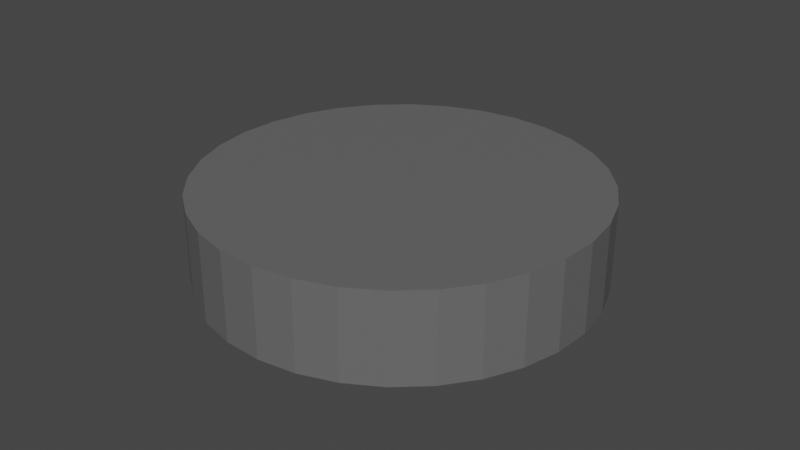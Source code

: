 # Source: d10_armadura_plataforma4.blend  (saved by Blender 3.4.6; exported with 4.5.12 LTS)
import bpy
from mathutils import Matrix  # noqa: F401  (used for matrix-valued properties, if any)

bpy.ops.wm.read_factory_settings(use_empty=True)
scene = bpy.context.scene
scene.name = 'Scene'

# ---- collections
col_terreno_caverna = bpy.data.collections.new('terreno caverna'); scene.collection.children.link(col_terreno_caverna)

# ---- materials (node trees are filled in below, after node groups)
mat_caverna = bpy.data.materials.new('caverna')
mat_caverna.use_transparent_shadow = False

# ---- material node trees
mat_caverna.use_nodes = True; mat_caverna.node_tree.nodes.clear()
_N = mat_caverna.node_tree.nodes; _L = mat_caverna.node_tree.links
n0 = _N.new('ShaderNodeBsdfPrincipled'); n0.name = 'Principled BSDF'; n0.location = (10, 300)
n0.distribution = 'GGX'
n0.subsurface_method = 'RANDOM_WALK_SKIN'
n0.inputs[0].default_value = (0.1329, 0.1329, 0.1329, 1.0)
n0.inputs[3].default_value = 1.45
n0.inputs[27].default_value = (0.0, 0.0, 0.0, 1.0)
n0.inputs[28].default_value = 1.0
n1 = _N.new('ShaderNodeOutputMaterial'); n1.name = 'Material Output'; n1.location = (300, 300)
_L.new(n0.outputs[0], n1.inputs[0])
n1.is_active_output = True

# ---- world
world_world = bpy.data.worlds.new('World'); scene.world = world_world
world_world.use_nodes = True; world_world.node_tree.nodes.clear()
_N = world_world.node_tree.nodes; _L = world_world.node_tree.links
n0 = _N.new('ShaderNodeOutputWorld'); n0.name = 'World Output'; n0.location = (300, 300)
n1 = _N.new('ShaderNodeBackground'); n1.name = 'Background'; n1.location = (10, 300)
n1.inputs[0].default_value = (0.05088, 0.05088, 0.05088, 1.0)
_L.new(n1.outputs[0], n0.inputs[0])
n0.is_active_output = True
world_world.color = (0.05088, 0.05088, 0.05088)
world_world.use_sun_shadow = False
world_world.sun_shadow_jitter_overblur = 0.0

# ---- meshes
me_cylinder_045 = bpy.data.meshes.new('Cylinder.045')
me_cylinder_045.from_pydata([(0.0, 4.752, -1.07), (0.0, 4.752, 1.07), (0.9272, 4.661, -1.07), (0.9272, 4.661, 1.07), (1.819, 4.391, -1.07), (1.819, 4.391, 1.07), (2.64, 3.951, -1.07), (2.64, 3.951, 1.07), (3.36, 3.36, -1.07), (3.36, 3.36, 1.07), (3.951, 2.64, -1.07), (3.951, 2.64, 1.07), (4.391, 1.819, -1.07), (4.391, 1.819, 1.07), (4.661, 0.9272, -1.07), (4.661, 0.9272, 1.07), (4.752, 6.561e-08, -1.07), (4.752, 6.561e-08, 1.07), (4.661, -0.9272, -1.07), (4.661, -0.9272, 1.07), (4.391, -1.819, -1.07), (4.391, -1.819, 1.07), (3.951, -2.64, -1.07), (3.951, -2.64, 1.07), (3.36, -3.36, -1.07), (3.36, -3.36, 1.07), (2.64, -3.951, -1.07), (2.64, -3.951, 1.07), (1.819, -4.391, -1.07), (1.819, -4.391, 1.07), (0.9272, -4.661, -1.07), (0.9272, -4.661, 1.07), (0.0, -4.752, -1.07), (0.0, -4.752, 1.07), (-0.9272, -4.661, -1.07), (-0.9272, -4.661, 1.07), (-1.819, -4.391, -1.07), (-1.819, -4.391, 1.07), (-2.64, -3.951, -1.07), (-2.64, -3.951, 1.07), (-3.36, -3.36, -1.07), (-3.36, -3.36, 1.07), (-3.951, -2.64, -1.07), (-3.951, -2.64, 1.07), (-4.391, -1.819, -1.07), (-4.391, -1.819, 1.07), (-4.661, -0.9272, -1.07), (-4.661, -0.9272, 1.07), (-4.752, 6.561e-08, -1.07), (-4.752, 6.561e-08, 1.07), (-4.661, 0.9272, -1.07), (-4.661, 0.9272, 1.07), (-4.391, 1.819, -1.07), (-4.391, 1.819, 1.07), (-3.951, 2.64, -1.07), (-3.951, 2.64, 1.07), (-3.36, 3.36, -1.07), (-3.36, 3.36, 1.07), (-2.64, 3.951, -1.07), (-2.64, 3.951, 1.07), (-1.819, 4.391, -1.07), (-1.819, 4.391, 1.07), (-0.9272, 4.661, -1.07), (-0.9272, 4.661, 1.07)], [], [(0, 1, 3, 2), (2, 3, 5, 4), (4, 5, 7, 6), (6, 7, 9, 8), (8, 9, 11, 10), (10, 11, 13, 12), (12, 13, 15, 14), (14, 15, 17, 16), (16, 17, 19, 18), (18, 19, 21, 20), (20, 21, 23, 22), (22, 23, 25, 24), (24, 25, 27, 26), (26, 27, 29, 28), (28, 29, 31, 30), (30, 31, 33, 32), (32, 33, 35, 34), (34, 35, 37, 36), (36, 37, 39, 38), (38, 39, 41, 40), (40, 41, 43, 42), (42, 43, 45, 44), (44, 45, 47, 46), (46, 47, 49, 48), (48, 49, 51, 50), (50, 51, 53, 52), (52, 53, 55, 54), (54, 55, 57, 56), (56, 57, 59, 58), (58, 59, 61, 60), (3, 1, 63, 61, 59, 57, 55, 53, 51, 49, 47, 45, 43, 41, 39, 37, 35, 33, 31, 29, 27, 25, 23, 21, 19, 17, 15, 13, 11, 9, 7, 5), (60, 61, 63, 62), (62, 63, 1, 0), (0, 2, 4, 6, 8, 10, 12, 14, 16, 18, 20, 22, 24, 26, 28, 30, 32, 34, 36, 38, 40, 42, 44, 46, 48, 50, 52, 54, 56, 58, 60, 62)])
_uv = me_cylinder_045.uv_layers.new(name='UVMap')
_uv.uv.foreach_set('vector', [1.0, 0.5, 1.0, 1.0, 0.9688, 1.0, 0.9688, 0.5, 0.9688, 0.5, 0.9688, 1.0, 0.9375, 1.0, 0.9375, 0.5, 0.9375, 0.5, 0.9375, 1.0, 0.9062, 1.0, 0.9062, 0.5, 0.9062, 0.5, 0.9062, 1.0, 0.875, 1.0, 0.875, 0.5, 0.875, 0.5, 0.875, 1.0, 0.8438, 1.0, 0.8438, 0.5, 0.8438, 0.5, 0.8438, 1.0, 0.8125, 1.0, 0.8125, 0.5, 0.8125, 0.5, 0.8125, 1.0, 0.7812, 1.0, 0.7812, 0.5, 0.7812, 0.5, 0.7812, 1.0, 0.75, 1.0, 0.75, 0.5, 0.75, 0.5, 0.75, 1.0, 0.7188, 1.0, 0.7188, 0.5, 0.7188, 0.5, 0.7188, 1.0, 0.6875, 1.0, 0.6875, 0.5, 0.6875, 0.5, 0.6875, 1.0, 0.6562, 1.0, 0.6562, 0.5, 0.6562, 0.5, 0.6562, 1.0, 0.625, 1.0, 0.625, 0.5, 0.625, 0.5, 0.625, 1.0, 0.5938, 1.0, 0.5938, 0.5, 0.5938, 0.5, 0.5938, 1.0, 0.5625, 1.0, 0.5625, 0.5, 0.5625, 0.5, 0.5625, 1.0, 0.5312, 1.0, 0.5312, 0.5, 0.5312, 0.5, 0.5312, 1.0, 0.5, 1.0, 0.5, 0.5, 0.5, 0.5, 0.5, 1.0, 0.4688, 1.0, 0.4688, 0.5, 0.4688, 0.5, 0.4688, 1.0, 0.4375, 1.0, 0.4375, 0.5, 0.4375, 0.5, 0.4375, 1.0, 0.4062, 1.0, 0.4062, 0.5, 0.4062, 0.5, 0.4062, 1.0, 0.375, 1.0, 0.375, 0.5, 0.375, 0.5, 0.375, 1.0, 0.3438, 1.0, 0.3438, 0.5, 0.3438, 0.5, 0.3438, 1.0, 0.3125, 1.0, 0.3125, 0.5, 0.3125, 0.5, 0.3125, 1.0, 0.2812, 1.0, 0.2812, 0.5, 0.2812, 0.5, 0.2812, 1.0, 0.25, 1.0, 0.25, 0.5, 0.25, 0.5, 0.25, 1.0, 0.2188, 1.0, 0.2188, 0.5, 0.2188, 0.5, 0.2188, 1.0, 0.1875, 1.0, 0.1875, 0.5, 0.1875, 0.5, 0.1875, 1.0, 0.1562, 1.0, 0.1562, 0.5, 0.1562, 0.5, 0.1562, 1.0, 0.125, 1.0, 0.125, 0.5, 0.125, 0.5, 0.125, 1.0, 0.09375, 1.0, 0.09375, 0.5, 0.09375, 0.5, 0.09375, 1.0, 0.0625, 1.0, 0.0625, 0.5, 0.2968, 0.4854, 0.25, 0.49, 0.2032, 0.4854, 0.1582, 0.4717, 0.1167, 0.4496, 0.08029, 0.4197, 0.05045, 0.3833, 0.02827, 0.3418, 0.01461, 0.2968, 0.01, 0.25, 0.01461, 0.2032, 0.02827, 0.1582, 0.05045, 0.1167, 0.08029, 0.08029, 0.1167, 0.05045, 0.1582, 0.02827, 0.2032, 0.01461, 0.25, 0.01, 0.2968, 0.01461, 0.3418, 0.02827, 0.3833, 0.05045, 0.4197, 0.08029, 0.4496, 0.1167, 0.4717, 0.1582, 0.4854, 0.2032, 0.49, 0.25, 0.4854, 0.2968, 0.4717, 0.3418, 0.4496, 0.3833, 0.4197, 0.4197, 0.3833, 0.4496, 0.3418, 0.4717, 0.0625, 0.5, 0.0625, 1.0, 0.03125, 1.0, 0.03125, 0.5, 0.03125, 0.5, 0.03125, 1.0, 0.0, 1.0, 0.0, 0.5, 0.75, 0.49, 0.7968, 0.4854, 0.8418, 0.4717, 0.8833, 0.4496, 0.9197, 0.4197, 0.9496, 0.3833, 0.9717, 0.3418, 0.9854, 0.2968, 0.99, 0.25, 0.9854, 0.2032, 0.9717, 0.1582, 0.9496, 0.1167, 0.9197, 0.08029, 0.8833, 0.05045, 0.8418, 0.02827, 0.7968, 0.01461, 0.75, 0.01, 0.7032, 0.01461, 0.6582, 0.02827, 0.6167, 0.05045, 0.5803, 0.08029, 0.5504, 0.1167, 0.5283, 0.1582, 0.5146, 0.2032, 0.51, 0.25, 0.5146, 0.2968, 0.5283, 0.3418, 0.5504, 0.3833, 0.5803, 0.4197, 0.6167, 0.4496, 0.6582, 0.4717, 0.7032, 0.4854])
me_cylinder_045.materials.append(mat_caverna)
me_cylinder_045.update()
arm_armature_042 = bpy.data.armatures.new('Armature.042')  # bones are not reproduced

# ---- objects
ob_d10_armadura_plataforma4 = bpy.data.objects.new('d10 armadura plataforma4', arm_armature_042)
ob_d10_plataforma4 = bpy.data.objects.new('d10 plataforma4', me_cylinder_045)

# ---- transforms, parenting, visibility, modifiers, constraints
ob_d10_armadura_plataforma4.location = (53.4, -696.8, -6.25)
ob_d10_armadura_plataforma4.show_in_front = True
ob_d10_plataforma4.parent = ob_d10_armadura_plataforma4
ob_d10_plataforma4.matrix_parent_inverse = Matrix(((1.0, -0.0, -0.0, -53.4), (-0.0, 1.0, 0.0, 696.8), (-0.0, -0.0, 1.0, 6.25), (-0.0, 0.0, -0.0, 1.0)))
ob_d10_plataforma4.location = (53.56, -696.7, -5.831)
ob_d10_plataforma4.rotation_euler = (0.0, 0.0, -0.1445)
_vg = ob_d10_plataforma4.vertex_groups.new(name='Bone')
_vg.add([0, 1, 2, 3, 4, 5, 6, 7, 8, 9, 10, 11, 12, 13, 14, 15, 16, 17, 18, 19, 20, 21, 22, 23, 24, 25, 26, 27, 28, 29, 30, 31, 32, 33, 34, 35, 36, 37, 38, 39, 40, 41, 42, 43, 44, 45, 46, 47, 48, 49, 50, 51, 52, 53, 54, 55, 56, 57, 58, 59, 60, 61, 62, 63], 1.0, 'REPLACE')
_vg = ob_d10_plataforma4.vertex_groups.new(name='Bone.001')
_vg.add([0, 1, 2, 3, 4, 5, 6, 7, 8, 9, 10, 11, 12, 13, 14, 15, 16, 17, 18, 19, 20, 21, 22, 23, 24, 25, 26, 27, 28, 29, 30, 31, 32, 33, 34, 35, 36, 37, 38, 39, 40, 41, 42, 43, 44, 45, 46, 47, 48, 49, 50, 51, 52, 53, 54, 55, 56, 57, 58, 59, 60, 61, 62, 63], 1.0, 'REPLACE')
_m = ob_d10_plataforma4.modifiers.new('Armature', 'ARMATURE')
_m = ob_d10_plataforma4.modifiers.new('Armature.001', 'ARMATURE')
_m.object = ob_d10_armadura_plataforma4

# ---- collection membership
col_terreno_caverna.objects.link(ob_d10_armadura_plataforma4)
col_terreno_caverna.objects.link(ob_d10_plataforma4)

# ---- scene / render settings (as saved in the file)
scene.frame_start = 1; scene.frame_end = 90; scene.frame_set(0)
scene.render.engine = 'BLENDER_EEVEE_NEXT'
scene.cycles.sampling_pattern = 'TABULATED_SOBOL'
scene.cycles.use_light_tree = False
scene.view_settings.view_transform = 'Filmic'
bpy.context.view_layer.update()

# ---- added for rendering (the .blend has no active camera and no usable light): camera, sun
cam_auto = bpy.data.cameras.new('AutoCamera')
cam_auto.lens = 50.0
cam_auto.sensor_width = 36.0
cam_auto.clip_end = 1000.0
ob_auto_camera = bpy.data.objects.new('AutoCamera', cam_auto)
scene.collection.objects.link(ob_auto_camera)
ob_auto_camera.location = (67.7966, -713.811, 5.55878)
ob_auto_camera.rotation_euler = (1.09748, -7.21219e-08, 0.694738)
scene.camera = ob_auto_camera
light_auto_sun = bpy.data.lights.new('AutoSun', 'SUN')
light_auto_sun.energy = 3.0
light_auto_sun.angle = 0.0523599
ob_auto_sun = bpy.data.objects.new('AutoSun', light_auto_sun)
scene.collection.objects.link(ob_auto_sun)
ob_auto_sun.rotation_euler = (0.872665, 0.174533, 0.523599)
bpy.context.view_layer.update()
